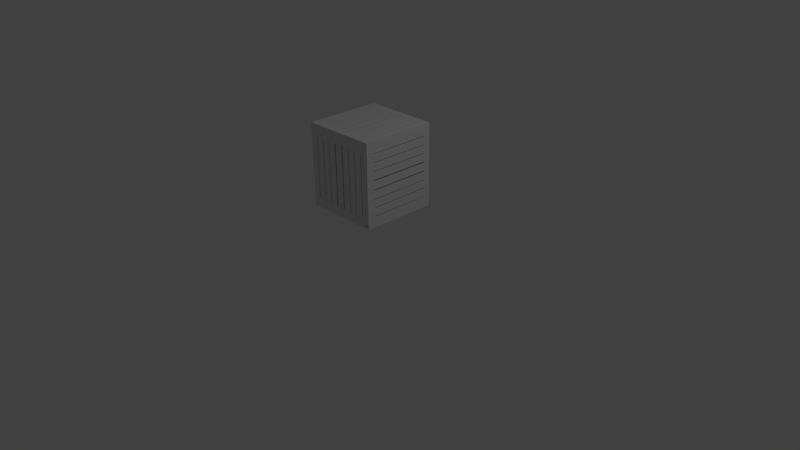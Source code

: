 # Source: dropBox.blend  (saved by Blender 2.76.0; exported with 4.5.12 LTS)
import bpy
from mathutils import Matrix  # noqa: F401  (used for matrix-valued properties, if any)

bpy.ops.wm.read_factory_settings(use_empty=True)
scene = bpy.context.scene
scene.name = 'Scene'

# ---- collections
col_collection_1 = bpy.data.collections.new('Collection 1'); scene.collection.children.link(col_collection_1)

# ---- world
world_world = bpy.data.worlds.new('World'); scene.world = world_world
world_world.color = (0.05088, 0.05088, 0.05088)
world_world.use_sun_shadow = False
world_world.sun_shadow_jitter_overblur = 0.0
world_world.cycles.sampling_method = 'MANUAL'
world_world.cycles.sample_map_resolution = 256

# ---- cameras
cam_camera = bpy.data.cameras.new('Camera')
cam_camera.clip_end = 100.0
cam_camera.lens = 35.0
cam_camera.sensor_width = 32.0
cam_camera.sensor_height = 18.0
cam_camera.ortho_scale = 7.314
cam_camera.dof.focus_distance = 0.0
cam_camera.dof.aperture_fstop = 128.0

# ---- lights
light_lamp = bpy.data.lights.new('Lamp', 'POINT')
light_lamp.transmission_factor = 0.0
light_lamp.cutoff_distance = 30.0
light_lamp.energy = 100.0
light_lamp.shadow_buffer_clip_start = 1.001
light_lamp.shadow_soft_size = 0.1
light_lamp.shadow_maximum_resolution = 0.006
light_lamp.use_absolute_resolution = True
light_lamp.cycles.use_multiple_importance_sampling = False

# ---- meshes
me_plane_031 = bpy.data.meshes.new('Plane.031')
me_plane_031.from_pydata([(-0.39, 0.1, -0.05), (-0.29, 0.1, -0.05), (-0.39, 0.91, -0.05), (-0.29, 0.91, -0.05), (-0.39, 0.91, 1.192e-07), (-0.39, 0.1, 1.192e-07), (-0.29, 0.1, 1.192e-07), (-0.29, 0.91, 1.192e-07), (-0.28, 0.1, -0.05), (-0.18, 0.1, -0.05), (-0.28, 0.91, -0.05), (-0.18, 0.91, -0.05), (-0.28, 0.91, 1.192e-07), (-0.28, 0.1, 1.192e-07), (-0.18, 0.1, 1.192e-07), (-0.18, 0.91, 1.192e-07), (-0.17, 0.1, -0.05), (-0.07, 0.1, -0.05), (-0.17, 0.91, -0.05), (-0.07, 0.91, -0.05), (-0.17, 0.91, 1.192e-07), (-0.17, 0.1, 1.192e-07), (-0.07, 0.1, 1.192e-07), (-0.07, 0.91, 1.192e-07), (0.29, 0.1, -0.05), (0.39, 0.1, -0.05), (0.29, 0.91, -0.05), (0.39, 0.91, -0.05), (0.29, 0.91, 1.192e-07), (0.29, 0.1, 1.192e-07), (0.39, 0.1, 1.192e-07), (0.39, 0.91, 1.192e-07), (0.18, 0.1, -0.05), (0.28, 0.1, -0.05), (0.18, 0.91, -0.05), (0.28, 0.91, -0.05), (0.18, 0.91, 1.192e-07), (0.18, 0.1, 1.192e-07), (0.28, 0.1, 1.192e-07), (0.28, 0.91, 1.192e-07), (0.07, 0.1, -0.05), (0.17, 0.1, -0.05), (0.07, 0.91, -0.05), (0.17, 0.91, -0.05), (0.07, 0.91, 1.192e-07), (0.07, 0.1, 1.192e-07), (0.17, 0.1, 1.192e-07), (0.17, 0.91, 1.192e-07), (-0.05, 0.1, -0.05), (0.05, 0.1, -0.05), (-0.05, 0.91, -0.05), (0.05, 0.91, -0.05), (-0.05, 0.91, 1.192e-07), (-0.05, 0.1, 1.192e-07), (0.05, 0.1, 1.192e-07), (0.05, 0.91, 1.192e-07), (-0.45, 0.1, -0.05), (-0.4, 0.1, -0.05), (-0.45, 0.91, -0.05), (-0.4, 0.91, -0.05), (-0.45, 0.91, 9.974e-08), (-0.45, 0.1, 9.974e-08), (-0.4, 0.1, 1.192e-07), (-0.4, 0.91, 1.192e-07), (-0.45, -4.331e-08, -0.05), (-0.4, -5.96e-08, -0.05), (-0.45, -4.331e-08, 9.974e-08), (-0.4, -5.96e-08, 1.192e-07), (-0.4, 1.0, -0.05), (-0.45, 1.0, -0.05), (-0.4, 1.0, 1.192e-07), (-0.45, 1.0, 9.974e-08), (0.4, 0.91, -0.05), (0.4, 0.91, 1.192e-07), (0.4, 0.1, 1.192e-07), (0.4, 0.1, -0.05), (0.4, -5.96e-08, 1.192e-07), (0.4, -5.96e-08, -0.05), (0.4, 1.0, -0.05), (0.4, 1.0, 1.192e-07), (0.45, 0.91, -0.05), (0.45, 0.91, 1.387e-07), (0.45, 0.1, 1.387e-07), (0.45, 0.1, -0.05), (0.45, -7.59e-08, 1.387e-07), (0.45, -7.59e-08, -0.05), (0.45, 1.0, -0.05), (0.45, 1.0, 1.387e-07), (0.4, 0.91, 1.192e-07), (0.4, 0.91, -0.05), (0.45, 0.91, 1.387e-07), (0.45, 0.91, -0.05)], [], [(0, 2, 3, 1), (5, 6, 7, 4), (1, 3, 7, 6), (2, 0, 5, 4), (8, 10, 11, 9), (13, 14, 15, 12), (9, 11, 15, 14), (10, 8, 13, 12), (16, 18, 19, 17), (21, 22, 23, 20), (17, 19, 23, 22), (18, 16, 21, 20), (24, 26, 27, 25), (29, 30, 31, 28), (25, 27, 31, 30), (26, 24, 29, 28), (32, 34, 35, 33), (37, 38, 39, 36), (33, 35, 39, 38), (34, 32, 37, 36), (40, 42, 43, 41), (45, 46, 47, 44), (41, 43, 47, 46), (42, 40, 45, 44), (48, 50, 51, 49), (53, 54, 55, 52), (49, 51, 55, 54), (50, 48, 53, 52), (56, 58, 59, 57), (61, 62, 63, 60), (57, 59, 63, 62), (63, 59, 72, 73), (65, 57, 75, 77), (62, 61, 66, 67), (56, 57, 65, 64), (60, 63, 70, 71), (59, 58, 69, 68), (77, 75, 83, 85), (59, 68, 78, 72), (57, 62, 74, 75), (62, 67, 76, 74), (70, 63, 73, 79), (79, 73, 81, 87), (74, 76, 84, 82), (83, 75, 89, 91), (72, 78, 86, 80), (74, 82, 90, 88), (75, 74, 88, 89)])
me_plane_031.use_remesh_preserve_volume = False
me_plane_031.use_remesh_preserve_attributes = False
me_plane_031.use_mirror_vertex_groups = False
me_plane_031.update()
me_plane_029 = bpy.data.meshes.new('Plane.029')
me_plane_029.from_pydata([(-0.39, 0.1, -0.05), (-0.29, 0.1, -0.05), (-0.39, 0.91, -0.05), (-0.29, 0.91, -0.05), (-0.39, 0.91, 1.192e-07), (-0.39, 0.1, 1.192e-07), (-0.29, 0.1, 1.192e-07), (-0.29, 0.91, 1.192e-07), (-0.28, 0.1, -0.05), (-0.18, 0.1, -0.05), (-0.28, 0.91, -0.05), (-0.18, 0.91, -0.05), (-0.28, 0.91, 1.192e-07), (-0.28, 0.1, 1.192e-07), (-0.18, 0.1, 1.192e-07), (-0.18, 0.91, 1.192e-07), (-0.17, 0.1, -0.05), (-0.07, 0.1, -0.05), (-0.17, 0.91, -0.05), (-0.07, 0.91, -0.05), (-0.17, 0.91, 1.192e-07), (-0.17, 0.1, 1.192e-07), (-0.07, 0.1, 1.192e-07), (-0.07, 0.91, 1.192e-07), (0.29, 0.1, -0.05), (0.39, 0.1, -0.05), (0.29, 0.91, -0.05), (0.39, 0.91, -0.05), (0.29, 0.91, 1.192e-07), (0.29, 0.1, 1.192e-07), (0.39, 0.1, 1.192e-07), (0.39, 0.91, 1.192e-07), (0.18, 0.1, -0.05), (0.28, 0.1, -0.05), (0.18, 0.91, -0.05), (0.28, 0.91, -0.05), (0.18, 0.91, 1.192e-07), (0.18, 0.1, 1.192e-07), (0.28, 0.1, 1.192e-07), (0.28, 0.91, 1.192e-07), (0.07, 0.1, -0.05), (0.17, 0.1, -0.05), (0.07, 0.91, -0.05), (0.17, 0.91, -0.05), (0.07, 0.91, 1.192e-07), (0.07, 0.1, 1.192e-07), (0.17, 0.1, 1.192e-07), (0.17, 0.91, 1.192e-07), (-0.05, 0.1, -0.05), (0.05, 0.1, -0.05), (-0.05, 0.91, -0.05), (0.05, 0.91, -0.05), (-0.05, 0.91, 1.192e-07), (-0.05, 0.1, 1.192e-07), (0.05, 0.1, 1.192e-07), (0.05, 0.91, 1.192e-07), (-0.45, 0.1, -0.05), (-0.4, 0.1, -0.05), (-0.45, 0.91, -0.05), (-0.4, 0.91, -0.05), (-0.45, 0.91, 9.974e-08), (-0.45, 0.1, 9.974e-08), (-0.4, 0.1, 1.192e-07), (-0.4, 0.91, 1.192e-07), (-0.45, -4.331e-08, -0.05), (-0.4, -5.96e-08, -0.05), (-0.45, -4.331e-08, 9.974e-08), (-0.4, -5.96e-08, 1.192e-07), (-0.4, 1.0, -0.05), (-0.45, 1.0, -0.05), (-0.4, 1.0, 1.192e-07), (-0.45, 1.0, 9.974e-08), (0.4, 0.91, -0.05), (0.4, 0.91, 1.192e-07), (0.4, 0.1, 1.192e-07), (0.4, 0.1, -0.05), (0.4, -5.96e-08, 1.192e-07), (0.4, -5.96e-08, -0.05), (0.4, 1.0, -0.05), (0.4, 1.0, 1.192e-07), (0.45, 0.91, -0.05), (0.45, 0.91, 1.387e-07), (0.45, 0.1, 1.387e-07), (0.45, 0.1, -0.05), (0.45, -7.59e-08, 1.387e-07), (0.45, -7.59e-08, -0.05), (0.45, 1.0, -0.05), (0.45, 1.0, 1.387e-07), (0.4, 0.91, 1.192e-07), (0.4, 0.91, -0.05), (0.45, 0.91, 1.387e-07), (0.45, 0.91, -0.05)], [], [(0, 2, 3, 1), (5, 6, 7, 4), (1, 3, 7, 6), (2, 0, 5, 4), (8, 10, 11, 9), (13, 14, 15, 12), (9, 11, 15, 14), (10, 8, 13, 12), (16, 18, 19, 17), (21, 22, 23, 20), (17, 19, 23, 22), (18, 16, 21, 20), (24, 26, 27, 25), (29, 30, 31, 28), (25, 27, 31, 30), (26, 24, 29, 28), (32, 34, 35, 33), (37, 38, 39, 36), (33, 35, 39, 38), (34, 32, 37, 36), (40, 42, 43, 41), (45, 46, 47, 44), (41, 43, 47, 46), (42, 40, 45, 44), (48, 50, 51, 49), (53, 54, 55, 52), (49, 51, 55, 54), (50, 48, 53, 52), (56, 58, 59, 57), (61, 62, 63, 60), (57, 59, 63, 62), (63, 59, 72, 73), (65, 57, 75, 77), (62, 61, 66, 67), (56, 57, 65, 64), (60, 63, 70, 71), (59, 58, 69, 68), (77, 75, 83, 85), (59, 68, 78, 72), (57, 62, 74, 75), (62, 67, 76, 74), (70, 63, 73, 79), (79, 73, 81, 87), (74, 76, 84, 82), (83, 75, 89, 91), (72, 78, 86, 80), (74, 82, 90, 88), (75, 74, 88, 89)])
me_plane_029.use_remesh_preserve_volume = False
me_plane_029.use_remesh_preserve_attributes = False
me_plane_029.use_mirror_vertex_groups = False
me_plane_029.update()
me_plane_028 = bpy.data.meshes.new('Plane.028')
me_plane_028.from_pydata([(-0.39, 0.1, -0.05), (-0.29, 0.1, -0.05), (-0.39, 0.91, -0.05), (-0.29, 0.91, -0.05), (-0.39, 0.91, 1.192e-07), (-0.39, 0.1, 1.192e-07), (-0.29, 0.1, 1.192e-07), (-0.29, 0.91, 1.192e-07), (-0.28, 0.1, -0.05), (-0.18, 0.1, -0.05), (-0.28, 0.91, -0.05), (-0.18, 0.91, -0.05), (-0.28, 0.91, 1.192e-07), (-0.28, 0.1, 1.192e-07), (-0.18, 0.1, 1.192e-07), (-0.18, 0.91, 1.192e-07), (-0.17, 0.1, -0.05), (-0.07, 0.1, -0.05), (-0.17, 0.91, -0.05), (-0.07, 0.91, -0.05), (-0.17, 0.91, 1.192e-07), (-0.17, 0.1, 1.192e-07), (-0.07, 0.1, 1.192e-07), (-0.07, 0.91, 1.192e-07), (0.29, 0.1, -0.05), (0.39, 0.1, -0.05), (0.29, 0.91, -0.05), (0.39, 0.91, -0.05), (0.29, 0.91, 1.192e-07), (0.29, 0.1, 1.192e-07), (0.39, 0.1, 1.192e-07), (0.39, 0.91, 1.192e-07), (0.18, 0.1, -0.05), (0.28, 0.1, -0.05), (0.18, 0.91, -0.05), (0.28, 0.91, -0.05), (0.18, 0.91, 1.192e-07), (0.18, 0.1, 1.192e-07), (0.28, 0.1, 1.192e-07), (0.28, 0.91, 1.192e-07), (0.07, 0.1, -0.05), (0.17, 0.1, -0.05), (0.07, 0.91, -0.05), (0.17, 0.91, -0.05), (0.07, 0.91, 1.192e-07), (0.07, 0.1, 1.192e-07), (0.17, 0.1, 1.192e-07), (0.17, 0.91, 1.192e-07), (-0.05, 0.1, -0.05), (0.05, 0.1, -0.05), (-0.05, 0.91, -0.05), (0.05, 0.91, -0.05), (-0.05, 0.91, 1.192e-07), (-0.05, 0.1, 1.192e-07), (0.05, 0.1, 1.192e-07), (0.05, 0.91, 1.192e-07)], [], [(0, 2, 3, 1), (5, 6, 7, 4), (1, 3, 7, 6), (2, 0, 5, 4), (8, 10, 11, 9), (13, 14, 15, 12), (9, 11, 15, 14), (10, 8, 13, 12), (16, 18, 19, 17), (21, 22, 23, 20), (17, 19, 23, 22), (18, 16, 21, 20), (24, 26, 27, 25), (29, 30, 31, 28), (25, 27, 31, 30), (26, 24, 29, 28), (32, 34, 35, 33), (37, 38, 39, 36), (33, 35, 39, 38), (34, 32, 37, 36), (40, 42, 43, 41), (45, 46, 47, 44), (41, 43, 47, 46), (42, 40, 45, 44), (48, 50, 51, 49), (53, 54, 55, 52), (49, 51, 55, 54), (50, 48, 53, 52)])
me_plane_028.use_remesh_preserve_volume = False
me_plane_028.use_remesh_preserve_attributes = False
me_plane_028.use_mirror_vertex_groups = False
me_plane_028.update()
me_plane_027 = bpy.data.meshes.new('Plane.027')
me_plane_027.from_pydata([(-0.39, 0.1, -0.05), (-0.29, 0.1, -0.05), (-0.39, 0.91, -0.05), (-0.29, 0.91, -0.05), (-0.39, 0.91, 1.192e-07), (-0.39, 0.1, 1.192e-07), (-0.29, 0.1, 1.192e-07), (-0.29, 0.91, 1.192e-07), (-0.28, 0.1, -0.05), (-0.18, 0.1, -0.05), (-0.28, 0.91, -0.05), (-0.18, 0.91, -0.05), (-0.28, 0.91, 1.192e-07), (-0.28, 0.1, 1.192e-07), (-0.18, 0.1, 1.192e-07), (-0.18, 0.91, 1.192e-07), (-0.17, 0.1, -0.05), (-0.07, 0.1, -0.05), (-0.17, 0.91, -0.05), (-0.07, 0.91, -0.05), (-0.17, 0.91, 1.192e-07), (-0.17, 0.1, 1.192e-07), (-0.07, 0.1, 1.192e-07), (-0.07, 0.91, 1.192e-07), (0.29, 0.1, -0.05), (0.39, 0.1, -0.05), (0.29, 0.91, -0.05), (0.39, 0.91, -0.05), (0.29, 0.91, 1.192e-07), (0.29, 0.1, 1.192e-07), (0.39, 0.1, 1.192e-07), (0.39, 0.91, 1.192e-07), (0.18, 0.1, -0.05), (0.28, 0.1, -0.05), (0.18, 0.91, -0.05), (0.28, 0.91, -0.05), (0.18, 0.91, 1.192e-07), (0.18, 0.1, 1.192e-07), (0.28, 0.1, 1.192e-07), (0.28, 0.91, 1.192e-07), (0.07, 0.1, -0.05), (0.17, 0.1, -0.05), (0.07, 0.91, -0.05), (0.17, 0.91, -0.05), (0.07, 0.91, 1.192e-07), (0.07, 0.1, 1.192e-07), (0.17, 0.1, 1.192e-07), (0.17, 0.91, 1.192e-07), (-0.05, 0.1, -0.05), (0.05, 0.1, -0.05), (-0.05, 0.91, -0.05), (0.05, 0.91, -0.05), (-0.05, 0.91, 1.192e-07), (-0.05, 0.1, 1.192e-07), (0.05, 0.1, 1.192e-07), (0.05, 0.91, 1.192e-07), (-0.5, 0.1, -0.05), (-0.4, 0.1, -0.05), (-0.5, 0.91, -0.05), (-0.4, 0.91, -0.05), (-0.5, 0.91, 1.192e-07), (-0.5, 0.1, 1.192e-07), (-0.4, 0.1, 1.192e-07), (-0.4, 0.91, 1.192e-07), (-0.5, -5.96e-08, -0.05), (-0.4, -5.96e-08, -0.05), (-0.5, -5.96e-08, 1.192e-07), (-0.4, -5.96e-08, 1.192e-07), (-0.4, 1.0, -0.05), (-0.5, 1.0, -0.05), (-0.4, 1.0, 1.192e-07), (-0.5, 1.0, 1.192e-07), (0.4, 0.91, -0.05), (0.4, 0.91, 1.192e-07), (0.4, 0.1, 1.192e-07), (0.4, 0.1, -0.05), (0.4, -5.96e-08, 1.192e-07), (0.4, -5.96e-08, -0.05), (0.4, 1.0, -0.05), (0.4, 1.0, 1.192e-07), (0.5, 0.91, -0.05), (0.5, 0.91, 1.192e-07), (0.5, 0.1, 1.192e-07), (0.5, 0.1, -0.05), (0.5, -5.96e-08, 1.192e-07), (0.5, -5.96e-08, -0.05), (0.5, 1.0, -0.05), (0.5, 1.0, 1.192e-07), (0.4, 0.91, 1.192e-07), (0.4, 0.91, -0.05), (0.5, 0.91, 1.192e-07), (0.5, 0.91, -0.05)], [], [(0, 2, 3, 1), (5, 6, 7, 4), (1, 3, 7, 6), (2, 0, 5, 4), (8, 10, 11, 9), (13, 14, 15, 12), (9, 11, 15, 14), (10, 8, 13, 12), (16, 18, 19, 17), (21, 22, 23, 20), (17, 19, 23, 22), (18, 16, 21, 20), (24, 26, 27, 25), (29, 30, 31, 28), (25, 27, 31, 30), (26, 24, 29, 28), (32, 34, 35, 33), (37, 38, 39, 36), (33, 35, 39, 38), (34, 32, 37, 36), (40, 42, 43, 41), (45, 46, 47, 44), (41, 43, 47, 46), (42, 40, 45, 44), (48, 50, 51, 49), (53, 54, 55, 52), (49, 51, 55, 54), (50, 48, 53, 52), (56, 58, 59, 57), (61, 62, 63, 60), (57, 59, 63, 62), (58, 56, 61, 60), (63, 59, 72, 73), (61, 56, 64, 66), (64, 65, 67, 66), (65, 57, 75, 77), (62, 61, 66, 67), (56, 57, 65, 64), (68, 69, 71, 70), (58, 60, 71, 69), (60, 63, 70, 71), (59, 58, 69, 68), (76, 77, 85, 84), (77, 75, 83, 85), (59, 68, 78, 72), (68, 70, 79, 78), (57, 62, 74, 75), (62, 67, 76, 74), (70, 63, 73, 79), (67, 65, 77, 76), (89, 88, 90, 91), (79, 73, 81, 87), (78, 79, 87, 86), (74, 76, 84, 82), (83, 75, 89, 91), (72, 78, 86, 80), (74, 82, 90, 88), (75, 74, 88, 89), (85, 83, 82, 84), (91, 90, 82, 83), (87, 81, 80, 86)])
me_plane_027.use_remesh_preserve_volume = False
me_plane_027.use_remesh_preserve_attributes = False
me_plane_027.use_mirror_vertex_groups = False
me_plane_027.update()
me_plane_026 = bpy.data.meshes.new('Plane.026')
me_plane_026.from_pydata([(-0.39, 0.1, -0.05), (-0.29, 0.1, -0.05), (-0.39, 0.91, -0.05), (-0.29, 0.91, -0.05), (-0.39, 0.91, 1.192e-07), (-0.39, 0.1, 1.192e-07), (-0.29, 0.1, 1.192e-07), (-0.29, 0.91, 1.192e-07), (-0.28, 0.1, -0.05), (-0.18, 0.1, -0.05), (-0.28, 0.91, -0.05), (-0.18, 0.91, -0.05), (-0.28, 0.91, 1.192e-07), (-0.28, 0.1, 1.192e-07), (-0.18, 0.1, 1.192e-07), (-0.18, 0.91, 1.192e-07), (-0.17, 0.1, -0.05), (-0.07, 0.1, -0.05), (-0.17, 0.91, -0.05), (-0.07, 0.91, -0.05), (-0.17, 0.91, 1.192e-07), (-0.17, 0.1, 1.192e-07), (-0.07, 0.1, 1.192e-07), (-0.07, 0.91, 1.192e-07), (0.29, 0.1, -0.05), (0.39, 0.1, -0.05), (0.29, 0.91, -0.05), (0.39, 0.91, -0.05), (0.29, 0.91, 1.192e-07), (0.29, 0.1, 1.192e-07), (0.39, 0.1, 1.192e-07), (0.39, 0.91, 1.192e-07), (0.18, 0.1, -0.05), (0.28, 0.1, -0.05), (0.18, 0.91, -0.05), (0.28, 0.91, -0.05), (0.18, 0.91, 1.192e-07), (0.18, 0.1, 1.192e-07), (0.28, 0.1, 1.192e-07), (0.28, 0.91, 1.192e-07), (0.07, 0.1, -0.05), (0.17, 0.1, -0.05), (0.07, 0.91, -0.05), (0.17, 0.91, -0.05), (0.07, 0.91, 1.192e-07), (0.07, 0.1, 1.192e-07), (0.17, 0.1, 1.192e-07), (0.17, 0.91, 1.192e-07), (-0.05, 0.1, -0.05), (0.05, 0.1, -0.05), (-0.05, 0.91, -0.05), (0.05, 0.91, -0.05), (-0.05, 0.91, 1.192e-07), (-0.05, 0.1, 1.192e-07), (0.05, 0.1, 1.192e-07), (0.05, 0.91, 1.192e-07), (-0.5, 0.1, -0.05), (-0.4, 0.1, -0.05), (-0.5, 0.91, -0.05), (-0.4, 0.91, -0.05), (-0.5, 0.91, 1.192e-07), (-0.5, 0.1, 1.192e-07), (-0.4, 0.1, 1.192e-07), (-0.4, 0.91, 1.192e-07), (-0.5, -5.96e-08, -0.05), (-0.4, -5.96e-08, -0.05), (-0.5, -5.96e-08, 1.192e-07), (-0.4, -5.96e-08, 1.192e-07), (-0.4, 1.0, -0.05), (-0.5, 1.0, -0.05), (-0.4, 1.0, 1.192e-07), (-0.5, 1.0, 1.192e-07), (0.4, 0.91, -0.05), (0.4, 0.91, 1.192e-07), (0.4, 0.1, 1.192e-07), (0.4, 0.1, -0.05), (0.4, -5.96e-08, 1.192e-07), (0.4, -5.96e-08, -0.05), (0.4, 1.0, -0.05), (0.4, 1.0, 1.192e-07), (0.5, 0.91, -0.05), (0.5, 0.91, 1.192e-07), (0.5, 0.1, 1.192e-07), (0.5, 0.1, -0.05), (0.5, -5.96e-08, 1.192e-07), (0.5, -5.96e-08, -0.05), (0.5, 1.0, -0.05), (0.5, 1.0, 1.192e-07), (0.4, 0.91, 1.192e-07), (0.4, 0.91, -0.05), (0.5, 0.91, 1.192e-07), (0.5, 0.91, -0.05)], [], [(0, 2, 3, 1), (5, 6, 7, 4), (1, 3, 7, 6), (2, 0, 5, 4), (8, 10, 11, 9), (13, 14, 15, 12), (9, 11, 15, 14), (10, 8, 13, 12), (16, 18, 19, 17), (21, 22, 23, 20), (17, 19, 23, 22), (18, 16, 21, 20), (24, 26, 27, 25), (29, 30, 31, 28), (25, 27, 31, 30), (26, 24, 29, 28), (32, 34, 35, 33), (37, 38, 39, 36), (33, 35, 39, 38), (34, 32, 37, 36), (40, 42, 43, 41), (45, 46, 47, 44), (41, 43, 47, 46), (42, 40, 45, 44), (48, 50, 51, 49), (53, 54, 55, 52), (49, 51, 55, 54), (50, 48, 53, 52), (56, 58, 59, 57), (61, 62, 63, 60), (57, 59, 63, 62), (63, 59, 72, 73), (64, 65, 67, 66), (65, 57, 75, 77), (62, 61, 66, 67), (56, 57, 65, 64), (68, 69, 71, 70), (60, 63, 70, 71), (59, 58, 69, 68), (76, 77, 85, 84), (77, 75, 83, 85), (59, 68, 78, 72), (68, 70, 79, 78), (57, 62, 74, 75), (62, 67, 76, 74), (70, 63, 73, 79), (67, 65, 77, 76), (89, 88, 90, 91), (79, 73, 81, 87), (78, 79, 87, 86), (74, 76, 84, 82), (83, 75, 89, 91), (72, 78, 86, 80), (74, 82, 90, 88), (75, 74, 88, 89)])
me_plane_026.use_remesh_preserve_volume = False
me_plane_026.use_remesh_preserve_attributes = False
me_plane_026.use_mirror_vertex_groups = False
me_plane_026.update()
me_plane_025 = bpy.data.meshes.new('Plane.025')
me_plane_025.from_pydata([(-0.39, 0.1, -0.05), (-0.29, 0.1, -0.05), (-0.39, 0.91, -0.05), (-0.29, 0.91, -0.05), (-0.39, 0.91, 1.192e-07), (-0.39, 0.1, 1.192e-07), (-0.29, 0.1, 1.192e-07), (-0.29, 0.91, 1.192e-07), (-0.28, 0.1, -0.05), (-0.18, 0.1, -0.05), (-0.28, 0.91, -0.05), (-0.18, 0.91, -0.05), (-0.28, 0.91, 1.192e-07), (-0.28, 0.1, 1.192e-07), (-0.18, 0.1, 1.192e-07), (-0.18, 0.91, 1.192e-07), (-0.17, 0.1, -0.05), (-0.07, 0.1, -0.05), (-0.17, 0.91, -0.05), (-0.07, 0.91, -0.05), (-0.17, 0.91, 1.192e-07), (-0.17, 0.1, 1.192e-07), (-0.07, 0.1, 1.192e-07), (-0.07, 0.91, 1.192e-07), (0.29, 0.1, -0.05), (0.39, 0.1, -0.05), (0.29, 0.91, -0.05), (0.39, 0.91, -0.05), (0.29, 0.91, 1.192e-07), (0.29, 0.1, 1.192e-07), (0.39, 0.1, 1.192e-07), (0.39, 0.91, 1.192e-07), (0.18, 0.1, -0.05), (0.28, 0.1, -0.05), (0.18, 0.91, -0.05), (0.28, 0.91, -0.05), (0.18, 0.91, 1.192e-07), (0.18, 0.1, 1.192e-07), (0.28, 0.1, 1.192e-07), (0.28, 0.91, 1.192e-07), (0.07, 0.1, -0.05), (0.17, 0.1, -0.05), (0.07, 0.91, -0.05), (0.17, 0.91, -0.05), (0.07, 0.91, 1.192e-07), (0.07, 0.1, 1.192e-07), (0.17, 0.1, 1.192e-07), (0.17, 0.91, 1.192e-07), (-0.05, 0.1, -0.05), (0.05, 0.1, -0.05), (-0.05, 0.91, -0.05), (0.05, 0.91, -0.05), (-0.05, 0.91, 1.192e-07), (-0.05, 0.1, 1.192e-07), (0.05, 0.1, 1.192e-07), (0.05, 0.91, 1.192e-07), (-0.5, 0.1, -0.05), (-0.4, 0.1, -0.05), (-0.5, 0.91, -0.05), (-0.4, 0.91, -0.05), (-0.5, 0.91, 1.192e-07), (-0.5, 0.1, 1.192e-07), (-0.4, 0.1, 1.192e-07), (-0.4, 0.91, 1.192e-07), (-0.5, -5.96e-08, -0.05), (-0.4, -5.96e-08, -0.05), (-0.5, -5.96e-08, 1.192e-07), (-0.4, -5.96e-08, 1.192e-07), (-0.4, 1.0, -0.05), (-0.5, 1.0, -0.05), (-0.4, 1.0, 1.192e-07), (-0.5, 1.0, 1.192e-07), (0.4, 0.91, -0.05), (0.4, 0.91, 1.192e-07), (0.4, 0.1, 1.192e-07), (0.4, 0.1, -0.05), (0.4, -5.96e-08, 1.192e-07), (0.4, -5.96e-08, -0.05), (0.4, 1.0, -0.05), (0.4, 1.0, 1.192e-07), (0.5, 0.91, -0.05), (0.5, 0.91, 1.192e-07), (0.5, 0.1, 1.192e-07), (0.5, 0.1, -0.05), (0.5, -5.96e-08, 1.192e-07), (0.5, -5.96e-08, -0.05), (0.5, 1.0, -0.05), (0.5, 1.0, 1.192e-07), (0.4, 0.91, 1.192e-07), (0.4, 0.91, -0.05), (0.5, 0.91, 1.192e-07), (0.5, 0.91, -0.05)], [], [(0, 2, 3, 1), (5, 6, 7, 4), (1, 3, 7, 6), (2, 0, 5, 4), (8, 10, 11, 9), (13, 14, 15, 12), (9, 11, 15, 14), (10, 8, 13, 12), (16, 18, 19, 17), (21, 22, 23, 20), (17, 19, 23, 22), (18, 16, 21, 20), (24, 26, 27, 25), (29, 30, 31, 28), (25, 27, 31, 30), (26, 24, 29, 28), (32, 34, 35, 33), (37, 38, 39, 36), (33, 35, 39, 38), (34, 32, 37, 36), (40, 42, 43, 41), (45, 46, 47, 44), (41, 43, 47, 46), (42, 40, 45, 44), (48, 50, 51, 49), (53, 54, 55, 52), (49, 51, 55, 54), (50, 48, 53, 52), (56, 58, 59, 57), (61, 62, 63, 60), (57, 59, 63, 62), (63, 59, 72, 73), (64, 65, 67, 66), (65, 57, 75, 77), (62, 61, 66, 67), (56, 57, 65, 64), (68, 69, 71, 70), (60, 63, 70, 71), (59, 58, 69, 68), (76, 77, 85, 84), (77, 75, 83, 85), (59, 68, 78, 72), (68, 70, 79, 78), (57, 62, 74, 75), (62, 67, 76, 74), (70, 63, 73, 79), (67, 65, 77, 76), (89, 88, 90, 91), (79, 73, 81, 87), (78, 79, 87, 86), (74, 76, 84, 82), (83, 75, 89, 91), (72, 78, 86, 80), (74, 82, 90, 88), (75, 74, 88, 89)])
me_plane_025.use_remesh_preserve_volume = False
me_plane_025.use_remesh_preserve_attributes = False
me_plane_025.use_mirror_vertex_groups = False
me_plane_025.update()
me_plane_020 = bpy.data.meshes.new('Plane.020')
me_plane_020.from_pydata([(-0.39, 0.1, -0.05), (-0.29, 0.1, -0.05), (-0.39, 0.91, -0.05), (-0.29, 0.91, -0.05), (-0.39, 0.91, 1.192e-07), (-0.39, 0.1, 1.192e-07), (-0.29, 0.1, 1.192e-07), (-0.29, 0.91, 1.192e-07), (-0.28, 0.1, -0.05), (-0.18, 0.1, -0.05), (-0.28, 0.91, -0.05), (-0.18, 0.91, -0.05), (-0.28, 0.91, 1.192e-07), (-0.28, 0.1, 1.192e-07), (-0.18, 0.1, 1.192e-07), (-0.18, 0.91, 1.192e-07), (-0.17, 0.1, -0.05), (-0.07, 0.1, -0.05), (-0.17, 0.91, -0.05), (-0.07, 0.91, -0.05), (-0.17, 0.91, 1.192e-07), (-0.17, 0.1, 1.192e-07), (-0.07, 0.1, 1.192e-07), (-0.07, 0.91, 1.192e-07), (0.29, 0.1, -0.05), (0.39, 0.1, -0.05), (0.29, 0.91, -0.05), (0.39, 0.91, -0.05), (0.29, 0.91, 1.192e-07), (0.29, 0.1, 1.192e-07), (0.39, 0.1, 1.192e-07), (0.39, 0.91, 1.192e-07), (0.18, 0.1, -0.05), (0.28, 0.1, -0.05), (0.18, 0.91, -0.05), (0.28, 0.91, -0.05), (0.18, 0.91, 1.192e-07), (0.18, 0.1, 1.192e-07), (0.28, 0.1, 1.192e-07), (0.28, 0.91, 1.192e-07), (0.07, 0.1, -0.05), (0.17, 0.1, -0.05), (0.07, 0.91, -0.05), (0.17, 0.91, -0.05), (0.07, 0.91, 1.192e-07), (0.07, 0.1, 1.192e-07), (0.17, 0.1, 1.192e-07), (0.17, 0.91, 1.192e-07), (-0.05, 0.1, -0.05), (0.05, 0.1, -0.05), (-0.05, 0.91, -0.05), (0.05, 0.91, -0.05), (-0.05, 0.91, 1.192e-07), (-0.05, 0.1, 1.192e-07), (0.05, 0.1, 1.192e-07), (0.05, 0.91, 1.192e-07), (-0.5, 0.1, -0.05), (-0.4, 0.1, -0.05), (-0.5, 0.91, -0.05), (-0.4, 0.91, -0.05), (-0.5, 0.91, 1.192e-07), (-0.5, 0.1, 1.192e-07), (-0.4, 0.1, 1.192e-07), (-0.4, 0.91, 1.192e-07), (-0.5, -5.96e-08, -0.05), (-0.4, -5.96e-08, -0.05), (-0.5, -5.96e-08, 1.192e-07), (-0.4, -5.96e-08, 1.192e-07), (-0.4, 1.0, -0.05), (-0.5, 1.0, -0.05), (-0.4, 1.0, 1.192e-07), (-0.5, 1.0, 1.192e-07), (0.4, 0.91, -0.05), (0.4, 0.91, 1.192e-07), (0.4, 0.1, 1.192e-07), (0.4, 0.1, -0.05), (0.4, -5.96e-08, 1.192e-07), (0.4, -5.96e-08, -0.05), (0.4, 1.0, -0.05), (0.4, 1.0, 1.192e-07), (0.5, 0.91, -0.05), (0.5, 0.91, 1.192e-07), (0.5, 0.1, 1.192e-07), (0.5, 0.1, -0.05), (0.5, -5.96e-08, 1.192e-07), (0.5, -5.96e-08, -0.05), (0.5, 1.0, -0.05), (0.5, 1.0, 1.192e-07), (0.4, 0.91, 1.192e-07), (0.4, 0.91, -0.05), (0.5, 0.91, 1.192e-07), (0.5, 0.91, -0.05)], [], [(0, 2, 3, 1), (5, 6, 7, 4), (1, 3, 7, 6), (2, 0, 5, 4), (8, 10, 11, 9), (13, 14, 15, 12), (9, 11, 15, 14), (10, 8, 13, 12), (16, 18, 19, 17), (21, 22, 23, 20), (17, 19, 23, 22), (18, 16, 21, 20), (24, 26, 27, 25), (29, 30, 31, 28), (25, 27, 31, 30), (26, 24, 29, 28), (32, 34, 35, 33), (37, 38, 39, 36), (33, 35, 39, 38), (34, 32, 37, 36), (40, 42, 43, 41), (45, 46, 47, 44), (41, 43, 47, 46), (42, 40, 45, 44), (48, 50, 51, 49), (53, 54, 55, 52), (49, 51, 55, 54), (50, 48, 53, 52), (56, 58, 59, 57), (61, 62, 63, 60), (57, 59, 63, 62), (58, 56, 61, 60), (63, 59, 72, 73), (61, 56, 64, 66), (64, 65, 67, 66), (65, 57, 75, 77), (62, 61, 66, 67), (56, 57, 65, 64), (68, 69, 71, 70), (58, 60, 71, 69), (60, 63, 70, 71), (59, 58, 69, 68), (76, 77, 85, 84), (77, 75, 83, 85), (59, 68, 78, 72), (68, 70, 79, 78), (57, 62, 74, 75), (62, 67, 76, 74), (70, 63, 73, 79), (67, 65, 77, 76), (81, 80, 86, 87), (83, 82, 84, 85), (89, 88, 90, 91), (79, 73, 81, 87), (78, 79, 87, 86), (74, 76, 84, 82), (83, 75, 89, 91), (72, 78, 86, 80), (74, 82, 90, 88), (75, 74, 88, 89), (82, 83, 91, 90)])
me_plane_020.use_remesh_preserve_volume = False
me_plane_020.use_remesh_preserve_attributes = False
me_plane_020.use_mirror_vertex_groups = False
me_plane_020.update()
me_plane_016 = bpy.data.meshes.new('Plane.016')
me_plane_016.from_pydata([(-1.0, -0.9, 0.7), (-0.9, -0.9, 0.7), (-1.0, -0.09, 0.7), (-0.9, -0.09, 0.7), (-1.0, -0.09, 0.75), (-1.0, -0.9, 0.75), (-0.9, -0.9, 0.75), (-0.9, -0.09, 0.75)], [], [(0, 2, 3, 1), (5, 6, 7, 4), (1, 3, 7, 6), (2, 0, 5, 4)])
me_plane_016.use_remesh_preserve_volume = False
me_plane_016.use_remesh_preserve_attributes = False
me_plane_016.use_mirror_vertex_groups = False
me_plane_016.update()
me_plane_015 = bpy.data.meshes.new('Plane.015')
me_plane_015.from_pydata([(-1.0, -0.9, 0.7), (-0.9, -0.9, 0.7), (-1.0, -0.09, 0.7), (-0.9, -0.09, 0.7), (-1.0, -0.09, 0.75), (-1.0, -0.9, 0.75), (-0.9, -0.9, 0.75), (-0.9, -0.09, 0.75)], [], [(0, 2, 3, 1), (5, 6, 7, 4), (1, 3, 7, 6), (2, 0, 5, 4)])
me_plane_015.use_remesh_preserve_volume = False
me_plane_015.use_remesh_preserve_attributes = False
me_plane_015.use_mirror_vertex_groups = False
me_plane_015.update()
me_plane_014 = bpy.data.meshes.new('Plane.014')
me_plane_014.from_pydata([(-1.0, -0.9, 0.7), (-0.9, -0.9, 0.7), (-1.0, -0.09, 0.7), (-0.9, -0.09, 0.7), (-1.0, -0.09, 0.75), (-1.0, -0.9, 0.75), (-0.9, -0.9, 0.75), (-0.9, -0.09, 0.75)], [], [(0, 2, 3, 1), (5, 6, 7, 4), (1, 3, 7, 6), (2, 0, 5, 4)])
me_plane_014.use_remesh_preserve_volume = False
me_plane_014.use_remesh_preserve_attributes = False
me_plane_014.use_mirror_vertex_groups = False
me_plane_014.update()
me_plane_013 = bpy.data.meshes.new('Plane.013')
me_plane_013.from_pydata([(-1.0, -0.9, 0.7), (-0.9, -0.9, 0.7), (-1.0, -0.09, 0.7), (-0.9, -0.09, 0.7), (-1.0, -0.09, 0.75), (-1.0, -0.9, 0.75), (-0.9, -0.9, 0.75), (-0.9, -0.09, 0.75)], [], [(0, 2, 3, 1), (5, 6, 7, 4), (1, 3, 7, 6), (2, 0, 5, 4)])
me_plane_013.use_remesh_preserve_volume = False
me_plane_013.use_remesh_preserve_attributes = False
me_plane_013.use_mirror_vertex_groups = False
me_plane_013.update()
me_plane_012 = bpy.data.meshes.new('Plane.012')
me_plane_012.from_pydata([(-1.0, -0.9, 0.7), (-0.9, -0.9, 0.7), (-1.0, -0.09, 0.7), (-0.9, -0.09, 0.7), (-1.0, -0.09, 0.75), (-1.0, -0.9, 0.75), (-0.9, -0.9, 0.75), (-0.9, -0.09, 0.75)], [], [(0, 2, 3, 1), (5, 6, 7, 4), (1, 3, 7, 6), (2, 0, 5, 4)])
me_plane_012.use_remesh_preserve_volume = False
me_plane_012.use_remesh_preserve_attributes = False
me_plane_012.use_mirror_vertex_groups = False
me_plane_012.update()
me_plane_011 = bpy.data.meshes.new('Plane.011')
me_plane_011.from_pydata([(-1.0, -0.9, 0.7), (-0.9, -0.9, 0.7), (-1.0, -0.09, 0.7), (-0.9, -0.09, 0.7), (-1.0, -0.09, 0.75), (-1.0, -0.9, 0.75), (-0.9, -0.9, 0.75), (-0.9, -0.09, 0.75)], [], [(0, 2, 3, 1), (5, 6, 7, 4), (1, 3, 7, 6), (2, 0, 5, 4)])
me_plane_011.use_remesh_preserve_volume = False
me_plane_011.use_remesh_preserve_attributes = False
me_plane_011.use_mirror_vertex_groups = False
me_plane_011.update()
me_plane_010 = bpy.data.meshes.new('Plane.010')
me_plane_010.from_pydata([(-1.0, -0.9, 0.7), (-0.9, -0.9, 0.7), (-1.0, -0.09, 0.7), (-0.9, -0.09, 0.7), (-1.0, -0.09, 0.75), (-1.0, -0.9, 0.75), (-0.9, -0.9, 0.75), (-0.9, -0.09, 0.75)], [], [(0, 2, 3, 1), (5, 6, 7, 4), (1, 3, 7, 6), (2, 0, 5, 4)])
me_plane_010.use_remesh_preserve_volume = False
me_plane_010.use_remesh_preserve_attributes = False
me_plane_010.use_mirror_vertex_groups = False
me_plane_010.update()

# ---- objects
ob_plane_013 = bpy.data.objects.new('Plane.013', me_plane_031)
ob_plane_012 = bpy.data.objects.new('Plane.012', me_plane_029)
ob_plane_010 = bpy.data.objects.new('Plane.010', me_plane_028)
ob_plane_009 = bpy.data.objects.new('Plane.009', me_plane_027)
ob_plane_008 = bpy.data.objects.new('Plane.008', me_plane_026)
ob_plane_000 = bpy.data.objects.new('Plane.000', me_plane_025)
ob_plane_011 = bpy.data.objects.new('Plane.011', me_plane_020)
ob_plane_007 = bpy.data.objects.new('Plane.007', me_plane_016)
ob_plane_006 = bpy.data.objects.new('Plane.006', me_plane_015)
ob_plane_005 = bpy.data.objects.new('Plane.005', me_plane_014)
ob_plane_004 = bpy.data.objects.new('Plane.004', me_plane_013)
ob_plane_003 = bpy.data.objects.new('Plane.003', me_plane_012)
ob_plane_002 = bpy.data.objects.new('Plane.002', me_plane_011)
ob_plane_001 = bpy.data.objects.new('Plane.001', me_plane_010)
ob_lamp = bpy.data.objects.new('Lamp', light_lamp)
ob_camera = bpy.data.objects.new('Camera', cam_camera)

# ---- transforms, parenting, visibility, modifiers, constraints
ob_plane_013.location = (2.98e-08, 0.45, 1.05)
ob_plane_013.rotation_euler = (1.571, 3.142, 3.894e-07)
ob_plane_013.lineart.crease_threshold = 0.0
ob_plane_012.location = (2.98e-08, -0.5, 1.05)
ob_plane_012.rotation_euler = (1.571, 3.142, 3.894e-07)
ob_plane_012.lineart.crease_threshold = 0.0
ob_plane_010.location = (2.98e-08, -0.5, 0.05)
ob_plane_010.rotation_euler = (-2.834e-07, 3.142, 1.344e-07)
ob_plane_010.lineart.crease_threshold = 0.0
ob_plane_009.location = (2.98e-08, -0.5, 1.05)
ob_plane_009.rotation_euler = (-2.834e-07, 3.142, 1.344e-07)
ob_plane_009.lineart.crease_threshold = 0.0
ob_plane_008.location = (0.5, -0.5, 0.55)
ob_plane_008.rotation_euler = (-1.49e-07, 1.571, 0.0)
ob_plane_008.lineart.crease_threshold = 0.0
ob_plane_000.location = (-0.45, -0.5, 0.56)
ob_plane_000.rotation_euler = (-1.49e-07, 1.571, 0.0)
ob_plane_000.lineart.crease_threshold = 0.0
ob_plane_011.location = (0.0, -0.5, 0.06)
ob_plane_011.lineart.crease_threshold = 0.0
ob_plane_007.location = (0.95, 0.5, -0.69)
ob_plane_007.lineart.crease_threshold = 0.0
ob_plane_006.location = (1.07, 0.5, -0.69)
ob_plane_006.lineart.crease_threshold = 0.0
ob_plane_005.location = (1.18, 0.5, -0.69)
ob_plane_005.lineart.crease_threshold = 0.0
ob_plane_004.location = (1.29, 0.5, -0.69)
ob_plane_004.lineart.crease_threshold = 0.0
ob_plane_003.location = (0.83, 0.5, -0.69)
ob_plane_003.lineart.crease_threshold = 0.0
ob_plane_002.location = (0.72, 0.5, -0.69)
ob_plane_002.lineart.crease_threshold = 0.0
ob_plane_001.location = (0.61, 0.5, -0.69)
ob_plane_001.lineart.crease_threshold = 0.0
ob_lamp.location = (4.076, 1.005, 5.214)
ob_lamp.rotation_euler = (0.6503, 0.05522, 1.866)
ob_lamp.lock_rotations_4d = False
ob_lamp.empty_display_type = 'ARROWS'
ob_lamp.color = (0.0, 0.0, 0.0, 0.0)
ob_lamp.lineart.crease_threshold = 0.0
ob_camera.location = (7.481, -6.508, 4.654)
ob_camera.rotation_euler = (1.109, 0.01082, 0.8149)
ob_camera.lock_rotations_4d = False
ob_camera.empty_display_type = 'ARROWS'
ob_camera.color = (0.0, 0.0, 0.0, 0.0)
ob_camera.display_type = 'WIRE'
ob_camera.lineart.crease_threshold = 0.0

# ---- collection membership
col_collection_1.objects.link(ob_plane_013)
col_collection_1.objects.link(ob_plane_012)
col_collection_1.objects.link(ob_plane_010)
col_collection_1.objects.link(ob_plane_009)
col_collection_1.objects.link(ob_plane_008)
col_collection_1.objects.link(ob_plane_000)
col_collection_1.objects.link(ob_plane_011)
col_collection_1.objects.link(ob_plane_007)
col_collection_1.objects.link(ob_plane_006)
col_collection_1.objects.link(ob_plane_005)
col_collection_1.objects.link(ob_plane_004)
col_collection_1.objects.link(ob_plane_003)
col_collection_1.objects.link(ob_plane_002)
col_collection_1.objects.link(ob_plane_001)
col_collection_1.objects.link(ob_lamp)
col_collection_1.objects.link(ob_camera)

# ---- scene / render settings (as saved in the file)
scene.camera = ob_camera
scene.frame_start = 1; scene.frame_end = 250; scene.frame_set(1)
scene.render.engine = 'BLENDER_EEVEE_NEXT'
scene.render.resolution_percentage = 50
scene.render.dither_intensity = 0.0
scene.cycles.use_denoising = False
scene.cycles.samples = 10
scene.cycles.sampling_pattern = 'TABULATED_SOBOL'
scene.cycles.light_sampling_threshold = 0.0
scene.cycles.use_adaptive_sampling = False
scene.cycles.use_light_tree = False
scene.cycles.blur_glossy = 0.0
scene.cycles.pixel_filter_type = 'GAUSSIAN'
scene.cycles.sample_clamp_indirect = 0.0
scene.view_settings.view_transform = 'Standard'
bpy.context.view_layer.update()
